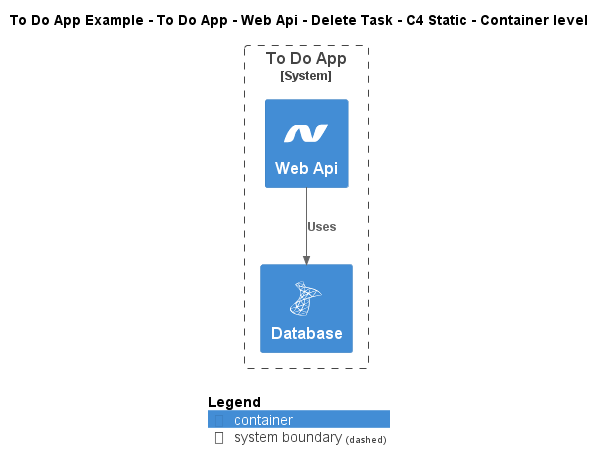

The diagram above was rendered by PlantUML. Its source (embedded in the PNG):
@startuml
!include ..\..\..\..\..\..\..\.c4s\C4_Container.puml

!define ICONS https://raw.githubusercontent.com/tupadr3/plantuml-icon-font-sprites/refs/heads/main/icons

!include ICONS/devicons/dotnet.puml
!include ICONS/devicons/msql_server.puml

AddElementTag("c4interflow:lifecycle:new", $bgColor=green, $fontColor=#ffffff, $borderColor=green, $shadowing="False")
AddElementTag("c4interflow:lifecycle:changed", $bgColor=orange, $fontColor=#ffffff, $borderColor=orange, $shadowing="False")
AddElementTag("c4interflow:lifecycle:removed", $bgColor=red, $fontColor=#ffffff, $borderColor=red, $shadowing="False")

AddRelTag("c4interflow:lifecycle:new", $textColor=green, $lineColor=green)
AddRelTag("c4interflow:lifecycle:changed", $textColor=orange, $lineColor=orange)
AddRelTag("c4interflow:lifecycle:removed", $textColor=red, $lineColor=red)

SHOW_PERSON_PORTRAIT()
LAYOUT_TOP_DOWN()

skinparam linetype polyline

title To Do App Example - To Do App - Web Api - Delete Task - C4 Static - Container level


System_Boundary(ToDoAppExample.SoftwareSystems.ToDoApp, "To Do App") {
    Container(ToDoAppExample.SoftwareSystems.ToDoApp.Containers.WebApi, "Web Api", "", "", "dotnet")
    Container(ToDoAppExample.SoftwareSystems.ToDoApp.Containers.Database, "Database", "", "", "msql_server")
}

Rel(ToDoAppExample.SoftwareSystems.ToDoApp.Containers.WebApi, ToDoAppExample.SoftwareSystems.ToDoApp.Containers.Database, "Uses")


SHOW_LEGEND()
@enduml